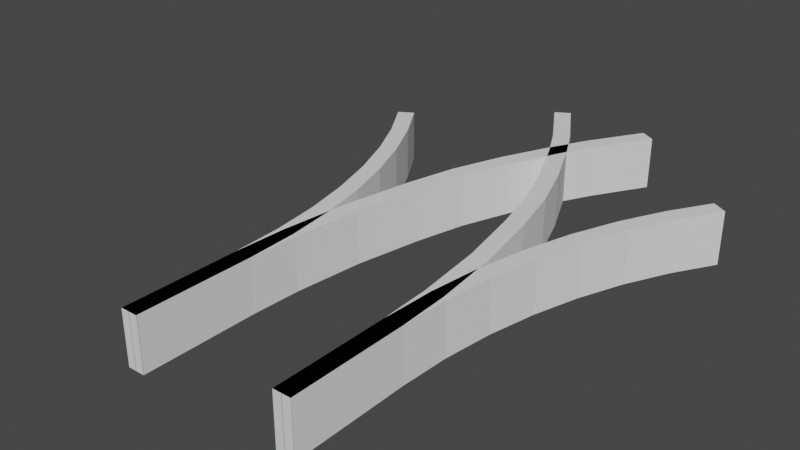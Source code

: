 # Source: newjunc.blend  (saved by Blender 2.80.75; exported with 4.5.12 LTS)
import bpy
from mathutils import Matrix  # noqa: F401  (used for matrix-valued properties, if any)

bpy.ops.wm.read_factory_settings(use_empty=True)
scene = bpy.context.scene
scene.name = 'Scene'

# ---- collections
col_collection = bpy.data.collections.new('Collection'); scene.collection.children.link(col_collection)

# ---- world
world_world = bpy.data.worlds.new('World'); scene.world = world_world
world_world.use_nodes = True; world_world.node_tree.nodes.clear()
_N = world_world.node_tree.nodes; _L = world_world.node_tree.links
n0 = _N.new('ShaderNodeOutputWorld'); n0.name = 'World Output'; n0.location = (300, 300)
n1 = _N.new('ShaderNodeBackground'); n1.name = 'Background'; n1.location = (10, 300)
n1.inputs[0].default_value = (0.05088, 0.05088, 0.05088, 1.0)
_L.new(n1.outputs[0], n0.inputs[0])
n0.is_active_output = True
world_world.color = (0.05088, 0.05088, 0.05088)
world_world.use_sun_shadow = False
world_world.sun_shadow_jitter_overblur = 0.0

# ---- meshes
me_cube_002 = bpy.data.meshes.new('Cube.002')
me_cube_002.from_pydata([(0.4454, 5.067e-06, -0.0004203), (0.4454, 5.067e-06, 0.3319), (0.4454, 0.7197, -0.0004203), (0.4454, 0.7197, 0.3319), (0.4327, 1.03, -0.0004203), (0.4327, 1.03, 0.3319), (0.3842, 1.469, -0.0004203), (0.3842, 1.469, 0.3319), (0.3039, 1.881, -0.0004203), (0.3039, 1.881, 0.3319), (0.2209, 2.211, -0.0004203), (0.2209, 2.211, 0.3319), (0.1032, 2.527, -0.0004203), (0.1032, 2.527, 0.3319), (-0.04905, 2.862, -0.0004203), (-0.04905, 2.862, 0.3319), (-0.1532, 3.061, -0.0004203), (-0.1532, 3.061, 0.3319), (-0.3625, 3.403, -0.0004203), (-0.3625, 3.403, 0.3319), (-0.2573, 3.232, 0.3319), (-0.2573, 3.232, -0.0004203), (0.5524, 5.067e-06, -0.0004203), (0.5524, 5.067e-06, 0.3319), (0.5524, 0.7219, -0.0004203), (0.5524, 0.7219, 0.3319), (0.5394, 1.038, -0.0004203), (0.5394, 1.038, 0.3319), (0.49, 1.485, -0.0004203), (0.49, 1.485, 0.3319), (0.4083, 1.905, -0.0004203), (0.4083, 1.905, 0.3319), (0.3231, 2.242, -0.0004203), (0.3231, 2.242, 0.3319), (0.2022, 2.568, -0.0004203), (0.2022, 2.568, 0.3319), (0.04709, 2.909, -0.0004203), (0.04709, 2.909, 0.3319), (-0.06008, 3.114, -0.0004203), (-0.06008, 3.114, 0.3319), (-0.2712, 3.459, -0.0004203), (-0.2712, 3.459, 0.3319), (-0.1661, 3.287, 0.3319), (-0.1661, 3.287, -0.0004203)], [], [(0, 1, 3, 2), (2, 3, 5, 4), (4, 5, 7, 6), (6, 7, 9, 8), (8, 9, 11, 10), (10, 11, 13, 12), (12, 13, 15, 14), (14, 15, 17, 16), (21, 20, 19, 18), (16, 17, 20, 21), (22, 24, 25, 23), (24, 26, 27, 25), (26, 28, 29, 27), (28, 30, 31, 29), (30, 32, 33, 31), (32, 34, 35, 33), (34, 36, 37, 35), (36, 38, 39, 37), (43, 40, 41, 42), (38, 43, 42, 39), (0, 2, 24, 22), (1, 0, 22, 23), (3, 1, 23, 25), (2, 4, 26, 24), (5, 3, 25, 27), (4, 6, 28, 26), (7, 5, 27, 29), (6, 8, 30, 28), (9, 7, 29, 31), (8, 10, 32, 30), (11, 9, 31, 33), (10, 12, 34, 32), (13, 11, 33, 35), (12, 14, 36, 34), (15, 13, 35, 37), (14, 16, 38, 36), (17, 15, 37, 39), (18, 19, 41, 40), (19, 20, 42, 41), (16, 21, 43, 38), (20, 17, 39, 42), (21, 18, 40, 43)])
_uv = me_cube_002.uv_layers.new(name='UVMap')
_uv.uv.foreach_set('vector', [0.375, 0.0, 0.625, 0.0, 0.625, 0.25, 0.375, 0.25, 0.375, 0.25, 0.625, 0.25, 0.625, 0.25, 0.375, 0.25, 0.375, 0.25, 0.625, 0.25, 0.625, 0.25, 0.375, 0.25, 0.375, 0.25, 0.625, 0.25, 0.625, 0.25, 0.375, 0.25, 0.375, 0.25, 0.625, 0.25, 0.625, 0.25, 0.375, 0.25, 0.375, 0.25, 0.625, 0.25, 0.625, 0.25, 0.375, 0.25, 0.375, 0.25, 0.625, 0.25, 0.625, 0.25, 0.375, 0.25, 0.375, 0.25, 0.625, 0.25, 0.625, 0.25, 0.375, 0.25, 0.375, 0.25, 0.625, 0.25, 0.625, 0.25, 0.375, 0.25, 0.375, 0.25, 0.625, 0.25, 0.625, 0.25, 0.375, 0.25, 0.375, 0.0, 0.375, 0.25, 0.625, 0.25, 0.625, 0.0, 0.375, 0.25, 0.375, 0.25, 0.625, 0.25, 0.625, 0.25, 0.375, 0.25, 0.375, 0.25, 0.625, 0.25, 0.625, 0.25, 0.375, 0.25, 0.375, 0.25, 0.625, 0.25, 0.625, 0.25, 0.375, 0.25, 0.375, 0.25, 0.625, 0.25, 0.625, 0.25, 0.375, 0.25, 0.375, 0.25, 0.625, 0.25, 0.625, 0.25, 0.375, 0.25, 0.375, 0.25, 0.625, 0.25, 0.625, 0.25, 0.375, 0.25, 0.375, 0.25, 0.625, 0.25, 0.625, 0.25, 0.375, 0.25, 0.375, 0.25, 0.625, 0.25, 0.625, 0.25, 0.375, 0.25, 0.375, 0.25, 0.625, 0.25, 0.625, 0.25, 0.375, 0.0, 0.375, 0.25, 0.375, 0.25, 0.375, 0.0, 0.625, 0.0, 0.375, 0.0, 0.375, 0.0, 0.625, 0.0, 0.625, 0.25, 0.625, 0.0, 0.625, 0.0, 0.625, 0.25, 0.375, 0.25, 0.375, 0.25, 0.375, 0.25, 0.375, 0.25, 0.625, 0.25, 0.625, 0.25, 0.625, 0.25, 0.625, 0.25, 0.375, 0.25, 0.375, 0.25, 0.375, 0.25, 0.375, 0.25, 0.625, 0.25, 0.625, 0.25, 0.625, 0.25, 0.625, 0.25, 0.375, 0.25, 0.375, 0.25, 0.375, 0.25, 0.375, 0.25, 0.625, 0.25, 0.625, 0.25, 0.625, 0.25, 0.625, 0.25, 0.375, 0.25, 0.375, 0.25, 0.375, 0.25, 0.375, 0.25, 0.625, 0.25, 0.625, 0.25, 0.625, 0.25, 0.625, 0.25, 0.375, 0.25, 0.375, 0.25, 0.375, 0.25, 0.375, 0.25, 0.625, 0.25, 0.625, 0.25, 0.625, 0.25, 0.625, 0.25, 0.375, 0.25, 0.375, 0.25, 0.375, 0.25, 0.375, 0.25, 0.625, 0.25, 0.625, 0.25, 0.625, 0.25, 0.625, 0.25, 0.375, 0.25, 0.375, 0.25, 0.375, 0.25, 0.375, 0.25, 0.625, 0.25, 0.625, 0.25, 0.625, 0.25, 0.625, 0.25, 0.375, 0.25, 0.625, 0.25, 0.625, 0.25, 0.375, 0.25, 0.625, 0.25, 0.625, 0.25, 0.625, 0.25, 0.625, 0.25, 0.375, 0.25, 0.375, 0.25, 0.375, 0.25, 0.375, 0.25, 0.625, 0.25, 0.625, 0.25, 0.625, 0.25, 0.625, 0.25, 0.375, 0.25, 0.375, 0.25, 0.375, 0.25, 0.375, 0.25])
me_cube_002.use_remesh_preserve_volume = False
me_cube_002.use_remesh_preserve_attributes = False
me_cube_002.use_mirror_vertex_groups = False
me_cube_002.update()
me_cube_001 = bpy.data.meshes.new('Cube.001')
me_cube_001.from_pydata([(0.4454, 0.722, 0.3319), (0.4454, 0.722, -0.0004203), (0.4995, 1.354, 0.3319), (0.4995, 1.354, -0.0004203), (0.4454, 1.794e-06, -0.0004203), (0.4454, 1.794e-06, 0.3319), (0.4594, 1.039, -0.0004203), (0.4594, 1.039, 0.3319), (0.5655, 1.664, 0.3319), (0.5655, 1.664, -0.0004203), (0.6566, 1.966, 0.3319), (0.6566, 1.966, -0.0004203), (0.7723, 2.258, 0.3319), (0.7723, 2.258, -0.0004203), (0.9115, 2.537, 0.3319), (0.9115, 2.537, -0.0004203), (1.072, 2.799, 0.3319), (1.072, 2.799, -0.0004203), (0.9923, 2.669, -0.0004203), (0.9923, 2.669, 0.3319), (0.8418, 2.398, -0.0004203), (0.8418, 2.398, 0.3319), (0.5523, 0.7197, 0.3319), (0.5523, 0.7197, -0.0004203), (0.605, 1.336, 0.3319), (0.605, 1.336, -0.0004203), (0.5524, 8.325e-06, -0.0004203), (0.5524, 8.325e-06, 0.3319), (0.566, 1.03, -0.0004203), (0.566, 1.03, 0.3319), (0.6691, 1.638, 0.3319), (0.6691, 1.638, -0.0004203), (0.7577, 1.931, 0.3319), (0.7577, 1.931, -0.0004203), (0.87, 2.215, 0.3319), (0.87, 2.215, -0.0004203), (1.005, 2.485, 0.3319), (1.005, 2.485, -0.0004203), (1.163, 2.743, 0.3319), (1.163, 2.743, -0.0004203), (1.083, 2.613, -0.0004203), (1.083, 2.613, 0.3319), (0.9376, 2.35, -0.0004203), (0.9376, 2.35, 0.3319), (-0.5546, 5.126e-06, -0.0004203), (-0.5546, 5.126e-06, 0.3319), (-0.5546, 0.7219, -0.0004203), (-0.5546, 0.7219, 0.3319), (-0.5416, 1.039, -0.0004203), (-0.5416, 1.039, 0.3319), (-0.4921, 1.485, -0.0004203), (-0.4921, 1.485, 0.3319), (-0.4105, 1.905, -0.0004203), (-0.4105, 1.905, 0.3319), (-0.3252, 2.243, -0.0004203), (-0.3252, 2.243, 0.3319), (-0.2042, 2.569, -0.0004203), (-0.2042, 2.569, 0.3319), (-0.04905, 2.91, -0.0004203), (-0.04905, 2.91, 0.3319), (0.05818, 3.115, -0.0004203), (0.05818, 3.115, 0.3319), (0.2693, 3.46, -0.0004203), (0.2693, 3.46, 0.3319), (0.1642, 3.289, 0.3319), (0.1642, 3.289, -0.0004203), (-0.4476, 5.126e-06, -0.0004203), (-0.4476, 5.126e-06, 0.3319), (-0.4476, 0.7198, -0.0004203), (-0.4476, 0.7198, 0.3319), (-0.4349, 1.03, -0.0004203), (-0.4349, 1.03, 0.3319), (-0.3864, 1.469, -0.0004203), (-0.3864, 1.469, 0.3319), (-0.3061, 1.882, -0.0004203), (-0.3061, 1.882, 0.3319), (-0.223, 2.211, -0.0004203), (-0.223, 2.211, 0.3319), (-0.1053, 2.528, -0.0004203), (-0.1053, 2.528, 0.3319), (0.04709, 2.863, -0.0004203), (0.04709, 2.863, 0.3319), (0.1513, 3.062, -0.0004203), (0.1513, 3.062, 0.3319), (0.3606, 3.405, -0.0004203), (0.3606, 3.405, 0.3319), (0.2555, 3.233, 0.3319), (0.2555, 3.233, -0.0004203)], [], [(8, 10, 11, 9), (2, 8, 9, 3), (0, 7, 6, 1), (5, 0, 1, 4), (10, 12, 13, 11), (7, 2, 3, 6), (21, 14, 15, 20), (19, 16, 17, 18), (14, 19, 18, 15), (12, 21, 20, 13), (30, 31, 33, 32), (24, 25, 31, 30), (22, 23, 28, 29), (27, 26, 23, 22), (32, 33, 35, 34), (29, 28, 25, 24), (43, 42, 37, 36), (41, 40, 39, 38), (36, 37, 40, 41), (34, 35, 42, 43), (3, 9, 31, 25), (0, 5, 27, 22), (6, 3, 25, 28), (2, 7, 29, 24), (7, 0, 22, 29), (1, 6, 28, 23), (5, 4, 26, 27), (4, 1, 23, 26), (8, 2, 24, 30), (9, 11, 33, 31), (10, 8, 30, 32), (11, 13, 35, 33), (12, 10, 32, 34), (20, 15, 37, 42), (21, 12, 34, 43), (17, 16, 38, 39), (18, 17, 39, 40), (19, 14, 36, 41), (15, 18, 40, 37), (16, 19, 41, 38), (13, 20, 42, 35), (14, 21, 43, 36), (44, 45, 47, 46), (46, 47, 49, 48), (48, 49, 51, 50), (50, 51, 53, 52), (52, 53, 55, 54), (54, 55, 57, 56), (56, 57, 59, 58), (58, 59, 61, 60), (65, 64, 63, 62), (60, 61, 64, 65), (66, 68, 69, 67), (68, 70, 71, 69), (70, 72, 73, 71), (72, 74, 75, 73), (74, 76, 77, 75), (76, 78, 79, 77), (78, 80, 81, 79), (80, 82, 83, 81), (87, 84, 85, 86), (82, 87, 86, 83), (44, 46, 68, 66), (45, 44, 66, 67), (47, 45, 67, 69), (46, 48, 70, 68), (49, 47, 69, 71), (48, 50, 72, 70), (51, 49, 71, 73), (50, 52, 74, 72), (53, 51, 73, 75), (52, 54, 76, 74), (55, 53, 75, 77), (54, 56, 78, 76), (57, 55, 77, 79), (56, 58, 80, 78), (59, 57, 79, 81), (58, 60, 82, 80), (61, 59, 81, 83), (62, 63, 85, 84), (63, 64, 86, 85), (60, 65, 87, 82), (64, 61, 83, 86), (65, 62, 84, 87)])
_uv = me_cube_001.uv_layers.new(name='UVMap')
_uv.uv.foreach_set('vector', [0.0, 0.0, 0.0, 0.0, 0.0, 0.0, 0.0, 0.0, 0.0, 0.0, 0.0, 0.0, 0.0, 0.0, 0.0, 0.0, 0.0, 0.0, 0.0, 0.0, 0.0, 0.0, 0.0, 0.0, 0.0, 0.0, 0.0, 0.0, 0.0, 0.0, 0.0, 0.0, 0.0, 0.0, 0.0, 0.0, 0.0, 0.0, 0.0, 0.0, 0.0, 0.0, 0.0, 0.0, 0.0, 0.0, 0.0, 0.0, 0.0, 0.0, 0.0, 0.0, 0.0, 0.0, 0.0, 0.0, 0.0, 0.0, 0.0, 0.0, 0.0, 0.0, 0.0, 0.0, 0.0, 0.0, 0.0, 0.0, 0.0, 0.0, 0.0, 0.0, 0.0, 0.0, 0.0, 0.0, 0.0, 0.0, 0.0, 0.0, 0.0, 0.0, 0.0, 0.0, 0.0, 0.0, 0.0, 0.0, 0.0, 0.0, 0.0, 0.0, 0.0, 0.0, 0.0, 0.0, 0.0, 0.0, 0.0, 0.0, 0.0, 0.0, 0.0, 0.0, 0.0, 0.0, 0.0, 0.0, 0.0, 0.0, 0.0, 0.0, 0.0, 0.0, 0.0, 0.0, 0.0, 0.0, 0.0, 0.0, 0.0, 0.0, 0.0, 0.0, 0.0, 0.0, 0.0, 0.0, 0.0, 0.0, 0.0, 0.0, 0.0, 0.0, 0.0, 0.0, 0.0, 0.0, 0.0, 0.0, 0.0, 0.0, 0.0, 0.0, 0.0, 0.0, 0.0, 0.0, 0.0, 0.0, 0.0, 0.0, 0.0, 0.0, 0.0, 0.0, 0.0, 0.0, 0.0, 0.0, 0.0, 0.0, 0.0, 0.0, 0.0, 0.0, 0.0, 0.0, 0.0, 0.0, 0.0, 0.0, 0.0, 0.0, 0.0, 0.0, 0.0, 0.0, 0.0, 0.0, 0.0, 0.0, 0.0, 0.0, 0.0, 0.0, 0.0, 0.0, 0.0, 0.0, 0.0, 0.0, 0.0, 0.0, 0.0, 0.0, 0.0, 0.0, 0.0, 0.0, 0.0, 0.0, 0.0, 0.0, 0.0, 0.0, 0.0, 0.0, 0.0, 0.0, 0.0, 0.0, 0.0, 0.0, 0.0, 0.0, 0.0, 0.0, 0.0, 0.0, 0.0, 0.0, 0.0, 0.0, 0.0, 0.0, 0.0, 0.0, 0.0, 0.0, 0.0, 0.0, 0.0, 0.0, 0.0, 0.0, 0.0, 0.0, 0.0, 0.0, 0.0, 0.0, 0.0, 0.0, 0.0, 0.0, 0.0, 0.0, 0.0, 0.0, 0.0, 0.0, 0.0, 0.0, 0.0, 0.0, 0.0, 0.0, 0.0, 0.0, 0.0, 0.0, 0.0, 0.0, 0.0, 0.0, 0.0, 0.0, 0.0, 0.0, 0.0, 0.0, 0.0, 0.0, 0.0, 0.0, 0.0, 0.0, 0.0, 0.0, 0.0, 0.0, 0.0, 0.0, 0.0, 0.0, 0.0, 0.0, 0.0, 0.0, 0.0, 0.0, 0.0, 0.0, 0.0, 0.0, 0.0, 0.0, 0.0, 0.0, 0.0, 0.0, 0.0, 0.0, 0.0, 0.0, 0.0, 0.0, 0.0, 0.0, 0.0, 0.0, 0.0, 0.0, 0.0, 0.0, 0.0, 0.0, 0.0, 0.0, 0.0, 0.0, 0.0, 0.0, 0.0, 0.0, 0.0, 0.0, 0.0, 0.0, 0.0, 0.0, 0.0, 0.0, 0.0, 0.0, 0.375, 0.0, 0.625, 0.0, 0.625, 0.25, 0.375, 0.25, 0.375, 0.25, 0.625, 0.25, 0.625, 0.25, 0.375, 0.25, 0.375, 0.25, 0.625, 0.25, 0.625, 0.25, 0.375, 0.25, 0.375, 0.25, 0.625, 0.25, 0.625, 0.25, 0.375, 0.25, 0.375, 0.25, 0.625, 0.25, 0.625, 0.25, 0.375, 0.25, 0.375, 0.25, 0.625, 0.25, 0.625, 0.25, 0.375, 0.25, 0.375, 0.25, 0.625, 0.25, 0.625, 0.25, 0.375, 0.25, 0.375, 0.25, 0.625, 0.25, 0.625, 0.25, 0.375, 0.25, 0.375, 0.25, 0.625, 0.25, 0.625, 0.25, 0.375, 0.25, 0.375, 0.25, 0.625, 0.25, 0.625, 0.25, 0.375, 0.25, 0.375, 0.0, 0.375, 0.25, 0.625, 0.25, 0.625, 0.0, 0.375, 0.25, 0.375, 0.25, 0.625, 0.25, 0.625, 0.25, 0.375, 0.25, 0.375, 0.25, 0.625, 0.25, 0.625, 0.25, 0.375, 0.25, 0.375, 0.25, 0.625, 0.25, 0.625, 0.25, 0.375, 0.25, 0.375, 0.25, 0.625, 0.25, 0.625, 0.25, 0.375, 0.25, 0.375, 0.25, 0.625, 0.25, 0.625, 0.25, 0.375, 0.25, 0.375, 0.25, 0.625, 0.25, 0.625, 0.25, 0.375, 0.25, 0.375, 0.25, 0.625, 0.25, 0.625, 0.25, 0.375, 0.25, 0.375, 0.25, 0.625, 0.25, 0.625, 0.25, 0.375, 0.25, 0.375, 0.25, 0.625, 0.25, 0.625, 0.25, 0.375, 0.0, 0.375, 0.25, 0.375, 0.25, 0.375, 0.0, 0.625, 0.0, 0.375, 0.0, 0.375, 0.0, 0.625, 0.0, 0.625, 0.25, 0.625, 0.0, 0.625, 0.0, 0.625, 0.25, 0.375, 0.25, 0.375, 0.25, 0.375, 0.25, 0.375, 0.25, 0.625, 0.25, 0.625, 0.25, 0.625, 0.25, 0.625, 0.25, 0.375, 0.25, 0.375, 0.25, 0.375, 0.25, 0.375, 0.25, 0.625, 0.25, 0.625, 0.25, 0.625, 0.25, 0.625, 0.25, 0.375, 0.25, 0.375, 0.25, 0.375, 0.25, 0.375, 0.25, 0.625, 0.25, 0.625, 0.25, 0.625, 0.25, 0.625, 0.25, 0.375, 0.25, 0.375, 0.25, 0.375, 0.25, 0.375, 0.25, 0.625, 0.25, 0.625, 0.25, 0.625, 0.25, 0.625, 0.25, 0.375, 0.25, 0.375, 0.25, 0.375, 0.25, 0.375, 0.25, 0.625, 0.25, 0.625, 0.25, 0.625, 0.25, 0.625, 0.25, 0.375, 0.25, 0.375, 0.25, 0.375, 0.25, 0.375, 0.25, 0.625, 0.25, 0.625, 0.25, 0.625, 0.25, 0.625, 0.25, 0.375, 0.25, 0.375, 0.25, 0.375, 0.25, 0.375, 0.25, 0.625, 0.25, 0.625, 0.25, 0.625, 0.25, 0.625, 0.25, 0.375, 0.25, 0.625, 0.25, 0.625, 0.25, 0.375, 0.25, 0.625, 0.25, 0.625, 0.25, 0.625, 0.25, 0.625, 0.25, 0.375, 0.25, 0.375, 0.25, 0.375, 0.25, 0.375, 0.25, 0.625, 0.25, 0.625, 0.25, 0.625, 0.25, 0.625, 0.25, 0.375, 0.25, 0.375, 0.25, 0.375, 0.25, 0.375, 0.25])
me_cube_001.materials.append(None)
me_cube_001.use_remesh_preserve_volume = False
me_cube_001.use_remesh_preserve_attributes = False
me_cube_001.use_mirror_vertex_groups = False
me_cube_001.update()
me_cube_007 = bpy.data.meshes.new('Cube.007')
me_cube_007.from_pydata([(-0.5545, 0.7196, 0.3319), (-0.5545, 0.7196, -0.0004203), (-0.6072, 1.336, 0.3319), (-0.6072, 1.336, -0.0004203), (-0.5546, 8.399e-06, -0.0004203), (-0.5546, 8.399e-06, 0.3319), (-0.5682, 1.03, -0.0004203), (-0.5682, 1.03, 0.3319), (-0.6712, 1.637, 0.3319), (-0.6712, 1.637, -0.0004203), (-0.7597, 1.931, 0.3319), (-0.7597, 1.931, -0.0004203), (-0.872, 2.214, 0.3319), (-0.872, 2.214, -0.0004203), (-1.007, 2.484, 0.3319), (-1.007, 2.484, -0.0004203), (-1.165, 2.742, 0.3319), (-1.165, 2.742, -0.0004203), (-1.085, 2.612, -0.0004203), (-1.085, 2.612, 0.3319), (-0.9395, 2.349, -0.0004203), (-0.9395, 2.349, 0.3319), (-0.4475, 0.722, 0.3319), (-0.4475, 0.722, -0.0004203), (-0.5017, 1.354, 0.3319), (-0.5017, 1.354, -0.0004203), (-0.4476, 1.868e-06, -0.0004203), (-0.4476, 1.868e-06, 0.3319), (-0.4616, 1.039, -0.0004203), (-0.4616, 1.039, 0.3319), (-0.5676, 1.664, 0.3319), (-0.5676, 1.664, -0.0004203), (-0.6587, 1.966, 0.3319), (-0.6587, 1.966, -0.0004203), (-0.7743, 2.257, 0.3319), (-0.7743, 2.257, -0.0004203), (-0.9134, 2.536, 0.3319), (-0.9134, 2.536, -0.0004203), (-1.074, 2.798, 0.3319), (-1.074, 2.798, -0.0004203), (-0.9941, 2.668, -0.0004203), (-0.9941, 2.668, 0.3319), (-0.8438, 2.397, -0.0004203), (-0.8438, 2.397, 0.3319)], [], [(8, 10, 11, 9), (2, 8, 9, 3), (0, 7, 6, 1), (5, 0, 1, 4), (10, 12, 13, 11), (7, 2, 3, 6), (21, 14, 15, 20), (19, 16, 17, 18), (14, 19, 18, 15), (12, 21, 20, 13), (30, 31, 33, 32), (24, 25, 31, 30), (22, 23, 28, 29), (27, 26, 23, 22), (32, 33, 35, 34), (29, 28, 25, 24), (43, 42, 37, 36), (41, 40, 39, 38), (36, 37, 40, 41), (34, 35, 42, 43), (3, 9, 31, 25), (0, 5, 27, 22), (6, 3, 25, 28), (2, 7, 29, 24), (7, 0, 22, 29), (1, 6, 28, 23), (5, 4, 26, 27), (4, 1, 23, 26), (8, 2, 24, 30), (9, 11, 33, 31), (10, 8, 30, 32), (11, 13, 35, 33), (12, 10, 32, 34), (20, 15, 37, 42), (21, 12, 34, 43), (17, 16, 38, 39), (18, 17, 39, 40), (19, 14, 36, 41), (15, 18, 40, 37), (16, 19, 41, 38), (13, 20, 42, 35), (14, 21, 43, 36)])
_uv = me_cube_007.uv_layers.new(name='UVMap')
_uv.uv.foreach_set('vector', [0.0, 0.0, 0.0, 0.0, 0.0, 0.0, 0.0, 0.0, 0.0, 0.0, 0.0, 0.0, 0.0, 0.0, 0.0, 0.0, 0.0, 0.0, 0.0, 0.0, 0.0, 0.0, 0.0, 0.0, 0.0, 0.0, 0.0, 0.0, 0.0, 0.0, 0.0, 0.0, 0.0, 0.0, 0.0, 0.0, 0.0, 0.0, 0.0, 0.0, 0.0, 0.0, 0.0, 0.0, 0.0, 0.0, 0.0, 0.0, 0.0, 0.0, 0.0, 0.0, 0.0, 0.0, 0.0, 0.0, 0.0, 0.0, 0.0, 0.0, 0.0, 0.0, 0.0, 0.0, 0.0, 0.0, 0.0, 0.0, 0.0, 0.0, 0.0, 0.0, 0.0, 0.0, 0.0, 0.0, 0.0, 0.0, 0.0, 0.0, 0.0, 0.0, 0.0, 0.0, 0.0, 0.0, 0.0, 0.0, 0.0, 0.0, 0.0, 0.0, 0.0, 0.0, 0.0, 0.0, 0.0, 0.0, 0.0, 0.0, 0.0, 0.0, 0.0, 0.0, 0.0, 0.0, 0.0, 0.0, 0.0, 0.0, 0.0, 0.0, 0.0, 0.0, 0.0, 0.0, 0.0, 0.0, 0.0, 0.0, 0.0, 0.0, 0.0, 0.0, 0.0, 0.0, 0.0, 0.0, 0.0, 0.0, 0.0, 0.0, 0.0, 0.0, 0.0, 0.0, 0.0, 0.0, 0.0, 0.0, 0.0, 0.0, 0.0, 0.0, 0.0, 0.0, 0.0, 0.0, 0.0, 0.0, 0.0, 0.0, 0.0, 0.0, 0.0, 0.0, 0.0, 0.0, 0.0, 0.0, 0.0, 0.0, 0.0, 0.0, 0.0, 0.0, 0.0, 0.0, 0.0, 0.0, 0.0, 0.0, 0.0, 0.0, 0.0, 0.0, 0.0, 0.0, 0.0, 0.0, 0.0, 0.0, 0.0, 0.0, 0.0, 0.0, 0.0, 0.0, 0.0, 0.0, 0.0, 0.0, 0.0, 0.0, 0.0, 0.0, 0.0, 0.0, 0.0, 0.0, 0.0, 0.0, 0.0, 0.0, 0.0, 0.0, 0.0, 0.0, 0.0, 0.0, 0.0, 0.0, 0.0, 0.0, 0.0, 0.0, 0.0, 0.0, 0.0, 0.0, 0.0, 0.0, 0.0, 0.0, 0.0, 0.0, 0.0, 0.0, 0.0, 0.0, 0.0, 0.0, 0.0, 0.0, 0.0, 0.0, 0.0, 0.0, 0.0, 0.0, 0.0, 0.0, 0.0, 0.0, 0.0, 0.0, 0.0, 0.0, 0.0, 0.0, 0.0, 0.0, 0.0, 0.0, 0.0, 0.0, 0.0, 0.0, 0.0, 0.0, 0.0, 0.0, 0.0, 0.0, 0.0, 0.0, 0.0, 0.0, 0.0, 0.0, 0.0, 0.0, 0.0, 0.0, 0.0, 0.0, 0.0, 0.0, 0.0, 0.0, 0.0, 0.0, 0.0, 0.0, 0.0, 0.0, 0.0, 0.0, 0.0, 0.0, 0.0, 0.0, 0.0, 0.0, 0.0, 0.0, 0.0, 0.0, 0.0, 0.0, 0.0, 0.0, 0.0, 0.0, 0.0, 0.0, 0.0, 0.0, 0.0, 0.0, 0.0, 0.0, 0.0, 0.0, 0.0, 0.0, 0.0, 0.0, 0.0, 0.0, 0.0, 0.0, 0.0, 0.0, 0.0, 0.0, 0.0, 0.0, 0.0, 0.0, 0.0, 0.0, 0.0, 0.0, 0.0, 0.0])
me_cube_007.use_remesh_preserve_volume = False
me_cube_007.use_remesh_preserve_attributes = False
me_cube_007.use_mirror_vertex_groups = False
me_cube_007.update()

# ---- objects
ob_cube_004 = bpy.data.objects.new('Cube.004', me_cube_002)
ob_cube_005 = bpy.data.objects.new('Cube.005', me_cube_001)
ob_cube_006 = bpy.data.objects.new('Cube.006', me_cube_007)

# ---- transforms, parenting, visibility, modifiers, constraints
ob_cube_004.location = (0.0, 0.0, 0.0)
ob_cube_004.lineart.crease_threshold = 0.0
ob_cube_005.location = (0.0, 0.0, 0.0)
ob_cube_005.lineart.crease_threshold = 0.0
ob_cube_006.location = (0.0, 0.0, 0.0)
ob_cube_006.lineart.crease_threshold = 0.0

# ---- collection membership
col_collection.objects.link(ob_cube_004)
col_collection.objects.link(ob_cube_005)
col_collection.objects.link(ob_cube_006)

# ---- scene / render settings (as saved in the file)
scene.frame_start = 1; scene.frame_end = 250; scene.frame_set(1)
scene.render.engine = 'BLENDER_EEVEE_NEXT'
scene.cycles.use_denoising = False
scene.cycles.samples = 128
scene.cycles.sampling_pattern = 'TABULATED_SOBOL'
scene.cycles.use_adaptive_sampling = False
scene.cycles.use_light_tree = False
scene.view_settings.view_transform = 'Filmic'
bpy.context.view_layer.update()

# ---- added for rendering (the .blend has no active camera and no usable light): camera, sun
cam_auto = bpy.data.cameras.new('AutoCamera')
cam_auto.lens = 50.0
cam_auto.sensor_width = 36.0
cam_auto.clip_end = 1000.0
ob_auto_camera = bpy.data.objects.new('AutoCamera', cam_auto)
scene.collection.objects.link(ob_auto_camera)
ob_auto_camera.location = (3.2802, -2.57414, 3.03489)
ob_auto_camera.rotation_euler = (1.09748, -7.21219e-08, 0.694738)
scene.camera = ob_auto_camera
light_auto_sun = bpy.data.lights.new('AutoSun', 'SUN')
light_auto_sun.energy = 3.0
light_auto_sun.angle = 0.0523599
ob_auto_sun = bpy.data.objects.new('AutoSun', light_auto_sun)
scene.collection.objects.link(ob_auto_sun)
ob_auto_sun.rotation_euler = (0.872665, 0.174533, 0.523599)
bpy.context.view_layer.update()
